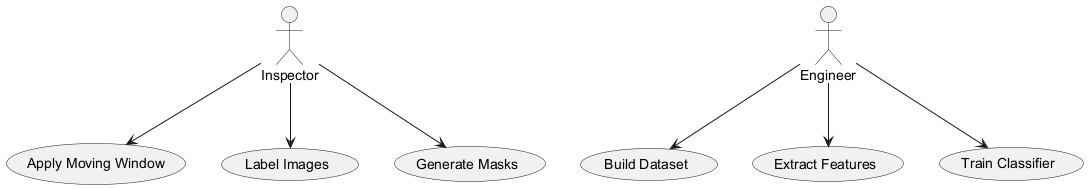

The diagram above was rendered by PlantUML. Its source (embedded in the PNG):
@startuml
actor Inspector
actor Engineer

usecase "Build Dataset" as UC1
usecase "Extract Features" as UC2
usecase "Train Classifier" as UC3
usecase "Apply Moving Window" as UC4
usecase "Label Images" as UC5
usecase "Generate Masks" as UC6

Engineer --> UC1
Engineer --> UC2
Engineer --> UC3
Inspector --> UC4
Inspector --> UC5
Inspector --> UC6
@enduml